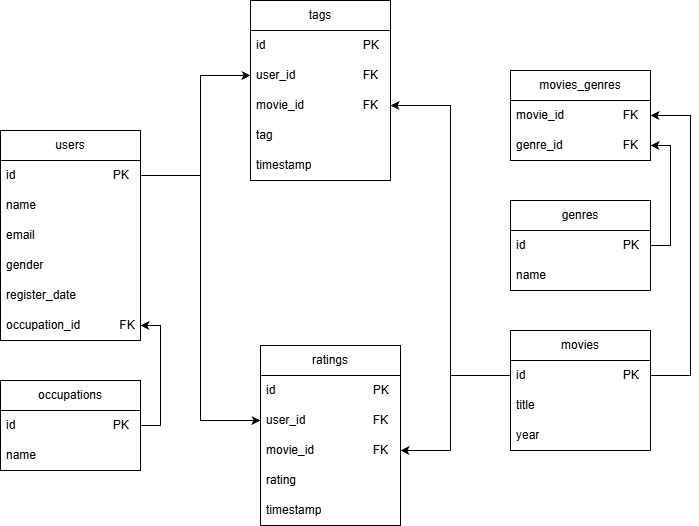

The diagram above was exported from draw.io. Its source (the exported page's mxGraphModel, read from the mxfile embedded in the PNG):
<mxGraphModel dx="742" dy="773" grid="1" gridSize="10" guides="1" tooltips="1" connect="1" arrows="1" fold="1" page="1" pageScale="1" pageWidth="850" pageHeight="1100" math="0" shadow="0">
  <root>
    <mxCell id="0" />
    <mxCell id="1" parent="0" />
    <mxCell id="Z2MFk9qDL9Mc8BHigN2g-1" parent="1" style="swimlane;fontStyle=0;childLayout=stackLayout;horizontal=1;startSize=30;horizontalStack=0;resizeParent=1;resizeParentMax=0;resizeLast=0;collapsible=1;marginBottom=0;whiteSpace=wrap;html=1;" value="users" vertex="1">
      <mxGeometry height="210" width="140" x="80" y="200" as="geometry" />
    </mxCell>
    <mxCell id="Z2MFk9qDL9Mc8BHigN2g-2" parent="Z2MFk9qDL9Mc8BHigN2g-1" style="text;strokeColor=none;fillColor=none;align=left;verticalAlign=middle;spacingLeft=4;spacingRight=4;overflow=hidden;points=[[0,0.5],[1,0.5]];portConstraint=eastwest;rotatable=0;whiteSpace=wrap;html=1;" value="id&lt;span style=&quot;white-space: pre;&quot;&gt;&#09;&lt;/span&gt;&lt;span style=&quot;white-space: pre;&quot;&gt;&#09;&lt;/span&gt;&lt;span style=&quot;white-space: pre;&quot;&gt;&#09;&lt;/span&gt;&lt;span style=&quot;white-space: pre;&quot;&gt;&#09;&lt;/span&gt;PK" vertex="1">
      <mxGeometry height="30" width="140" y="30" as="geometry" />
    </mxCell>
    <mxCell id="Z2MFk9qDL9Mc8BHigN2g-3" parent="Z2MFk9qDL9Mc8BHigN2g-1" style="text;strokeColor=none;fillColor=none;align=left;verticalAlign=middle;spacingLeft=4;spacingRight=4;overflow=hidden;points=[[0,0.5],[1,0.5]];portConstraint=eastwest;rotatable=0;whiteSpace=wrap;html=1;" value="name" vertex="1">
      <mxGeometry height="30" width="140" y="60" as="geometry" />
    </mxCell>
    <mxCell id="Z2MFk9qDL9Mc8BHigN2g-4" parent="Z2MFk9qDL9Mc8BHigN2g-1" style="text;strokeColor=none;fillColor=none;align=left;verticalAlign=middle;spacingLeft=4;spacingRight=4;overflow=hidden;points=[[0,0.5],[1,0.5]];portConstraint=eastwest;rotatable=0;whiteSpace=wrap;html=1;" value="email" vertex="1">
      <mxGeometry height="30" width="140" y="90" as="geometry" />
    </mxCell>
    <mxCell id="Z2MFk9qDL9Mc8BHigN2g-5" parent="Z2MFk9qDL9Mc8BHigN2g-1" style="text;strokeColor=none;fillColor=none;align=left;verticalAlign=middle;spacingLeft=4;spacingRight=4;overflow=hidden;points=[[0,0.5],[1,0.5]];portConstraint=eastwest;rotatable=0;whiteSpace=wrap;html=1;" value="gender" vertex="1">
      <mxGeometry height="30" width="140" y="120" as="geometry" />
    </mxCell>
    <mxCell id="Z2MFk9qDL9Mc8BHigN2g-7" parent="Z2MFk9qDL9Mc8BHigN2g-1" style="text;strokeColor=none;fillColor=none;align=left;verticalAlign=middle;spacingLeft=4;spacingRight=4;overflow=hidden;points=[[0,0.5],[1,0.5]];portConstraint=eastwest;rotatable=0;whiteSpace=wrap;html=1;" value="register_date" vertex="1">
      <mxGeometry height="30" width="140" y="150" as="geometry" />
    </mxCell>
    <mxCell id="Z2MFk9qDL9Mc8BHigN2g-6" parent="Z2MFk9qDL9Mc8BHigN2g-1" style="text;strokeColor=none;fillColor=none;align=left;verticalAlign=middle;spacingLeft=4;spacingRight=4;overflow=hidden;points=[[0,0.5],[1,0.5]];portConstraint=eastwest;rotatable=0;whiteSpace=wrap;html=1;" value="occupation_id&lt;span style=&quot;white-space: pre;&quot;&gt;&#09;&lt;/span&gt;&lt;span style=&quot;white-space: pre;&quot;&gt;&#09;  &lt;/span&gt;FK" vertex="1">
      <mxGeometry height="30" width="140" y="180" as="geometry" />
    </mxCell>
    <mxCell id="Z2MFk9qDL9Mc8BHigN2g-8" parent="1" style="swimlane;fontStyle=0;childLayout=stackLayout;horizontal=1;startSize=30;horizontalStack=0;resizeParent=1;resizeParentMax=0;resizeLast=0;collapsible=1;marginBottom=0;whiteSpace=wrap;html=1;" value="tags" vertex="1">
      <mxGeometry height="180" width="140" x="330" y="70" as="geometry" />
    </mxCell>
    <mxCell id="Z2MFk9qDL9Mc8BHigN2g-9" parent="Z2MFk9qDL9Mc8BHigN2g-8" style="text;strokeColor=none;fillColor=none;align=left;verticalAlign=middle;spacingLeft=4;spacingRight=4;overflow=hidden;points=[[0,0.5],[1,0.5]];portConstraint=eastwest;rotatable=0;whiteSpace=wrap;html=1;" value="id&lt;span style=&quot;white-space: pre;&quot;&gt;&#09;&lt;/span&gt;&lt;span style=&quot;white-space: pre;&quot;&gt;&#09;&lt;/span&gt;&lt;span style=&quot;white-space: pre;&quot;&gt;&#09;&lt;/span&gt;&lt;span style=&quot;white-space: pre;&quot;&gt;&#09;&lt;/span&gt;PK" vertex="1">
      <mxGeometry height="30" width="140" y="30" as="geometry" />
    </mxCell>
    <mxCell id="Z2MFk9qDL9Mc8BHigN2g-10" parent="Z2MFk9qDL9Mc8BHigN2g-8" style="text;strokeColor=none;fillColor=none;align=left;verticalAlign=middle;spacingLeft=4;spacingRight=4;overflow=hidden;points=[[0,0.5],[1,0.5]];portConstraint=eastwest;rotatable=0;whiteSpace=wrap;html=1;" value="user_id&lt;span style=&quot;white-space: pre;&quot;&gt;&#09;&lt;/span&gt;&lt;span style=&quot;white-space: pre;&quot;&gt;&#09;&lt;/span&gt;&lt;span style=&quot;white-space: pre;&quot;&gt;&#09;&lt;/span&gt;FK" vertex="1">
      <mxGeometry height="30" width="140" y="60" as="geometry" />
    </mxCell>
    <mxCell id="Z2MFk9qDL9Mc8BHigN2g-11" parent="Z2MFk9qDL9Mc8BHigN2g-8" style="text;strokeColor=none;fillColor=none;align=left;verticalAlign=middle;spacingLeft=4;spacingRight=4;overflow=hidden;points=[[0,0.5],[1,0.5]];portConstraint=eastwest;rotatable=0;whiteSpace=wrap;html=1;" value="movie_id&lt;span style=&quot;white-space: pre;&quot;&gt;&#09;&lt;/span&gt;&lt;span style=&quot;white-space: pre;&quot;&gt;&#09;&lt;/span&gt;&lt;span style=&quot;white-space: pre;&quot;&gt;&#09;&lt;/span&gt;FK" vertex="1">
      <mxGeometry height="30" width="140" y="90" as="geometry" />
    </mxCell>
    <mxCell id="Z2MFk9qDL9Mc8BHigN2g-12" parent="Z2MFk9qDL9Mc8BHigN2g-8" style="text;strokeColor=none;fillColor=none;align=left;verticalAlign=middle;spacingLeft=4;spacingRight=4;overflow=hidden;points=[[0,0.5],[1,0.5]];portConstraint=eastwest;rotatable=0;whiteSpace=wrap;html=1;" value="tag" vertex="1">
      <mxGeometry height="30" width="140" y="120" as="geometry" />
    </mxCell>
    <mxCell id="Z2MFk9qDL9Mc8BHigN2g-13" parent="Z2MFk9qDL9Mc8BHigN2g-8" style="text;strokeColor=none;fillColor=none;align=left;verticalAlign=middle;spacingLeft=4;spacingRight=4;overflow=hidden;points=[[0,0.5],[1,0.5]];portConstraint=eastwest;rotatable=0;whiteSpace=wrap;html=1;" value="timestamp" vertex="1">
      <mxGeometry height="30" width="140" y="150" as="geometry" />
    </mxCell>
    <mxCell id="Z2MFk9qDL9Mc8BHigN2g-18" edge="1" parent="1" source="Z2MFk9qDL9Mc8BHigN2g-15" style="edgeStyle=orthogonalEdgeStyle;rounded=0;orthogonalLoop=1;jettySize=auto;html=1;entryX=1;entryY=0.5;entryDx=0;entryDy=0;exitX=1;exitY=0.5;exitDx=0;exitDy=0;" target="Z2MFk9qDL9Mc8BHigN2g-6">
      <mxGeometry relative="1" as="geometry" />
    </mxCell>
    <mxCell id="Z2MFk9qDL9Mc8BHigN2g-14" parent="1" style="swimlane;fontStyle=0;childLayout=stackLayout;horizontal=1;startSize=30;horizontalStack=0;resizeParent=1;resizeParentMax=0;resizeLast=0;collapsible=1;marginBottom=0;whiteSpace=wrap;html=1;" value="occupations" vertex="1">
      <mxGeometry height="90" width="140" x="80" y="450" as="geometry" />
    </mxCell>
    <mxCell id="Z2MFk9qDL9Mc8BHigN2g-15" parent="Z2MFk9qDL9Mc8BHigN2g-14" style="text;strokeColor=none;fillColor=none;align=left;verticalAlign=middle;spacingLeft=4;spacingRight=4;overflow=hidden;points=[[0,0.5],[1,0.5]];portConstraint=eastwest;rotatable=0;whiteSpace=wrap;html=1;" value="id&lt;span style=&quot;white-space: pre;&quot;&gt;&#09;&lt;/span&gt;&lt;span style=&quot;white-space: pre;&quot;&gt;&#09;&lt;/span&gt;&lt;span style=&quot;white-space: pre;&quot;&gt;&#09;&lt;/span&gt;&lt;span style=&quot;white-space: pre;&quot;&gt;&#09;&lt;/span&gt;PK" vertex="1">
      <mxGeometry height="30" width="140" y="30" as="geometry" />
    </mxCell>
    <mxCell id="Z2MFk9qDL9Mc8BHigN2g-16" parent="Z2MFk9qDL9Mc8BHigN2g-14" style="text;strokeColor=none;fillColor=none;align=left;verticalAlign=middle;spacingLeft=4;spacingRight=4;overflow=hidden;points=[[0,0.5],[1,0.5]];portConstraint=eastwest;rotatable=0;whiteSpace=wrap;html=1;" value="name" vertex="1">
      <mxGeometry height="30" width="140" y="60" as="geometry" />
    </mxCell>
    <mxCell id="Z2MFk9qDL9Mc8BHigN2g-24" parent="1" style="swimlane;fontStyle=0;childLayout=stackLayout;horizontal=1;startSize=30;horizontalStack=0;resizeParent=1;resizeParentMax=0;resizeLast=0;collapsible=1;marginBottom=0;whiteSpace=wrap;html=1;" value="movies_genres" vertex="1">
      <mxGeometry height="90" width="140" x="590" y="140" as="geometry" />
    </mxCell>
    <mxCell id="Z2MFk9qDL9Mc8BHigN2g-25" parent="Z2MFk9qDL9Mc8BHigN2g-24" style="text;strokeColor=none;fillColor=none;align=left;verticalAlign=middle;spacingLeft=4;spacingRight=4;overflow=hidden;points=[[0,0.5],[1,0.5]];portConstraint=eastwest;rotatable=0;whiteSpace=wrap;html=1;" value="movie_id&lt;span style=&quot;white-space: pre;&quot;&gt;&#09;&lt;/span&gt;&lt;span style=&quot;white-space: pre;&quot;&gt;&#09;&lt;span style=&quot;white-space: pre;&quot;&gt;&#09;&lt;/span&gt;&lt;/span&gt;FK" vertex="1">
      <mxGeometry height="30" width="140" y="30" as="geometry" />
    </mxCell>
    <mxCell id="Z2MFk9qDL9Mc8BHigN2g-26" parent="Z2MFk9qDL9Mc8BHigN2g-24" style="text;strokeColor=none;fillColor=none;align=left;verticalAlign=middle;spacingLeft=4;spacingRight=4;overflow=hidden;points=[[0,0.5],[1,0.5]];portConstraint=eastwest;rotatable=0;whiteSpace=wrap;html=1;" value="genre_id&lt;span style=&quot;white-space: pre;&quot;&gt;&#09;&lt;/span&gt;&lt;span style=&quot;white-space: pre;&quot;&gt;&#09;&lt;/span&gt;&lt;span style=&quot;white-space: pre;&quot;&gt;&#09;&lt;/span&gt;FK" vertex="1">
      <mxGeometry height="30" width="140" y="60" as="geometry" />
    </mxCell>
    <mxCell id="Z2MFk9qDL9Mc8BHigN2g-28" parent="1" style="swimlane;fontStyle=0;childLayout=stackLayout;horizontal=1;startSize=30;horizontalStack=0;resizeParent=1;resizeParentMax=0;resizeLast=0;collapsible=1;marginBottom=0;whiteSpace=wrap;html=1;" value="genres" vertex="1">
      <mxGeometry height="90" width="140" x="590" y="270" as="geometry" />
    </mxCell>
    <mxCell id="Z2MFk9qDL9Mc8BHigN2g-29" parent="Z2MFk9qDL9Mc8BHigN2g-28" style="text;strokeColor=none;fillColor=none;align=left;verticalAlign=middle;spacingLeft=4;spacingRight=4;overflow=hidden;points=[[0,0.5],[1,0.5]];portConstraint=eastwest;rotatable=0;whiteSpace=wrap;html=1;" value="id&lt;span style=&quot;white-space: pre;&quot;&gt;&#09;&lt;/span&gt;&lt;span style=&quot;white-space: pre;&quot;&gt;&#09;&lt;/span&gt;&lt;span style=&quot;white-space: pre;&quot;&gt;&#09;&lt;/span&gt;&lt;span style=&quot;white-space: pre;&quot;&gt;&#09;PK&lt;/span&gt;" vertex="1">
      <mxGeometry height="30" width="140" y="30" as="geometry" />
    </mxCell>
    <mxCell id="Z2MFk9qDL9Mc8BHigN2g-30" parent="Z2MFk9qDL9Mc8BHigN2g-28" style="text;strokeColor=none;fillColor=none;align=left;verticalAlign=middle;spacingLeft=4;spacingRight=4;overflow=hidden;points=[[0,0.5],[1,0.5]];portConstraint=eastwest;rotatable=0;whiteSpace=wrap;html=1;" value="name" vertex="1">
      <mxGeometry height="30" width="140" y="60" as="geometry" />
    </mxCell>
    <mxCell id="Z2MFk9qDL9Mc8BHigN2g-32" edge="1" parent="1" source="Z2MFk9qDL9Mc8BHigN2g-29" style="edgeStyle=orthogonalEdgeStyle;rounded=0;orthogonalLoop=1;jettySize=auto;html=1;entryX=1;entryY=0.5;entryDx=0;entryDy=0;exitX=1;exitY=0.5;exitDx=0;exitDy=0;" target="Z2MFk9qDL9Mc8BHigN2g-26">
      <mxGeometry relative="1" as="geometry" />
    </mxCell>
    <mxCell id="Z2MFk9qDL9Mc8BHigN2g-33" parent="1" style="swimlane;fontStyle=0;childLayout=stackLayout;horizontal=1;startSize=30;horizontalStack=0;resizeParent=1;resizeParentMax=0;resizeLast=0;collapsible=1;marginBottom=0;whiteSpace=wrap;html=1;" value="movies" vertex="1">
      <mxGeometry height="120" width="140" x="590" y="400" as="geometry" />
    </mxCell>
    <mxCell id="Z2MFk9qDL9Mc8BHigN2g-34" parent="Z2MFk9qDL9Mc8BHigN2g-33" style="text;strokeColor=none;fillColor=none;align=left;verticalAlign=middle;spacingLeft=4;spacingRight=4;overflow=hidden;points=[[0,0.5],[1,0.5]];portConstraint=eastwest;rotatable=0;whiteSpace=wrap;html=1;" value="id&lt;span style=&quot;white-space: pre;&quot;&gt;&#09;&lt;/span&gt;&lt;span style=&quot;white-space: pre;&quot;&gt;&#09;&lt;/span&gt;&lt;span style=&quot;white-space: pre;&quot;&gt;&#09;&lt;/span&gt;&lt;span style=&quot;white-space: pre;&quot;&gt;&#09;PK&lt;/span&gt;" vertex="1">
      <mxGeometry height="30" width="140" y="30" as="geometry" />
    </mxCell>
    <mxCell id="Z2MFk9qDL9Mc8BHigN2g-35" parent="Z2MFk9qDL9Mc8BHigN2g-33" style="text;strokeColor=none;fillColor=none;align=left;verticalAlign=middle;spacingLeft=4;spacingRight=4;overflow=hidden;points=[[0,0.5],[1,0.5]];portConstraint=eastwest;rotatable=0;whiteSpace=wrap;html=1;" value="title" vertex="1">
      <mxGeometry height="30" width="140" y="60" as="geometry" />
    </mxCell>
    <mxCell id="Z2MFk9qDL9Mc8BHigN2g-36" parent="Z2MFk9qDL9Mc8BHigN2g-33" style="text;strokeColor=none;fillColor=none;align=left;verticalAlign=middle;spacingLeft=4;spacingRight=4;overflow=hidden;points=[[0,0.5],[1,0.5]];portConstraint=eastwest;rotatable=0;whiteSpace=wrap;html=1;" value="year" vertex="1">
      <mxGeometry height="30" width="140" y="90" as="geometry" />
    </mxCell>
    <mxCell id="Z2MFk9qDL9Mc8BHigN2g-39" edge="1" parent="1" source="Z2MFk9qDL9Mc8BHigN2g-34" style="edgeStyle=orthogonalEdgeStyle;rounded=0;orthogonalLoop=1;jettySize=auto;html=1;entryX=1;entryY=0.5;entryDx=0;entryDy=0;exitX=1;exitY=0.5;exitDx=0;exitDy=0;" target="Z2MFk9qDL9Mc8BHigN2g-25">
      <mxGeometry relative="1" as="geometry">
        <Array as="points">
          <mxPoint x="770" y="445" />
          <mxPoint x="770" y="185" />
        </Array>
      </mxGeometry>
    </mxCell>
    <mxCell id="Z2MFk9qDL9Mc8BHigN2g-40" parent="1" style="swimlane;fontStyle=0;childLayout=stackLayout;horizontal=1;startSize=30;horizontalStack=0;resizeParent=1;resizeParentMax=0;resizeLast=0;collapsible=1;marginBottom=0;whiteSpace=wrap;html=1;" value="ratings" vertex="1">
      <mxGeometry height="180" width="140" x="340" y="415" as="geometry" />
    </mxCell>
    <mxCell id="Z2MFk9qDL9Mc8BHigN2g-41" parent="Z2MFk9qDL9Mc8BHigN2g-40" style="text;strokeColor=none;fillColor=none;align=left;verticalAlign=middle;spacingLeft=4;spacingRight=4;overflow=hidden;points=[[0,0.5],[1,0.5]];portConstraint=eastwest;rotatable=0;whiteSpace=wrap;html=1;" value="id&lt;span style=&quot;white-space: pre;&quot;&gt;&#09;&lt;/span&gt;&lt;span style=&quot;white-space: pre;&quot;&gt;&#09;&lt;/span&gt;&lt;span style=&quot;white-space: pre;&quot;&gt;&#09;&lt;/span&gt;&lt;span style=&quot;white-space: pre;&quot;&gt;&#09;&lt;/span&gt;PK" vertex="1">
      <mxGeometry height="30" width="140" y="30" as="geometry" />
    </mxCell>
    <mxCell id="Z2MFk9qDL9Mc8BHigN2g-42" parent="Z2MFk9qDL9Mc8BHigN2g-40" style="text;strokeColor=none;fillColor=none;align=left;verticalAlign=middle;spacingLeft=4;spacingRight=4;overflow=hidden;points=[[0,0.5],[1,0.5]];portConstraint=eastwest;rotatable=0;whiteSpace=wrap;html=1;" value="user_id&lt;span style=&quot;white-space: pre;&quot;&gt;&#09;&lt;/span&gt;&lt;span style=&quot;white-space: pre;&quot;&gt;&#09;&lt;/span&gt;&lt;span style=&quot;white-space: pre;&quot;&gt;&#09;&lt;/span&gt;FK" vertex="1">
      <mxGeometry height="30" width="140" y="60" as="geometry" />
    </mxCell>
    <mxCell id="Z2MFk9qDL9Mc8BHigN2g-43" parent="Z2MFk9qDL9Mc8BHigN2g-40" style="text;strokeColor=none;fillColor=none;align=left;verticalAlign=middle;spacingLeft=4;spacingRight=4;overflow=hidden;points=[[0,0.5],[1,0.5]];portConstraint=eastwest;rotatable=0;whiteSpace=wrap;html=1;" value="movie_id&lt;span style=&quot;white-space: pre;&quot;&gt;&#09;&lt;/span&gt;&lt;span style=&quot;white-space: pre;&quot;&gt;&#09;&lt;/span&gt;&lt;span style=&quot;white-space: pre;&quot;&gt;&#09;&lt;/span&gt;FK" vertex="1">
      <mxGeometry height="30" width="140" y="90" as="geometry" />
    </mxCell>
    <mxCell id="Z2MFk9qDL9Mc8BHigN2g-44" parent="Z2MFk9qDL9Mc8BHigN2g-40" style="text;strokeColor=none;fillColor=none;align=left;verticalAlign=middle;spacingLeft=4;spacingRight=4;overflow=hidden;points=[[0,0.5],[1,0.5]];portConstraint=eastwest;rotatable=0;whiteSpace=wrap;html=1;" value="rating" vertex="1">
      <mxGeometry height="30" width="140" y="120" as="geometry" />
    </mxCell>
    <mxCell id="Z2MFk9qDL9Mc8BHigN2g-45" parent="Z2MFk9qDL9Mc8BHigN2g-40" style="text;strokeColor=none;fillColor=none;align=left;verticalAlign=middle;spacingLeft=4;spacingRight=4;overflow=hidden;points=[[0,0.5],[1,0.5]];portConstraint=eastwest;rotatable=0;whiteSpace=wrap;html=1;" value="timestamp" vertex="1">
      <mxGeometry height="30" width="140" y="150" as="geometry" />
    </mxCell>
    <mxCell id="Z2MFk9qDL9Mc8BHigN2g-46" edge="1" parent="1" source="Z2MFk9qDL9Mc8BHigN2g-34" style="edgeStyle=orthogonalEdgeStyle;rounded=0;orthogonalLoop=1;jettySize=auto;html=1;exitX=0;exitY=0.5;exitDx=0;exitDy=0;entryX=1;entryY=0.5;entryDx=0;entryDy=0;" target="Z2MFk9qDL9Mc8BHigN2g-43">
      <mxGeometry relative="1" as="geometry">
        <Array as="points">
          <mxPoint x="530" y="445" />
          <mxPoint x="530" y="520" />
        </Array>
      </mxGeometry>
    </mxCell>
    <mxCell id="Z2MFk9qDL9Mc8BHigN2g-47" edge="1" parent="1" source="Z2MFk9qDL9Mc8BHigN2g-2" style="edgeStyle=orthogonalEdgeStyle;rounded=0;orthogonalLoop=1;jettySize=auto;html=1;exitX=1;exitY=0.5;exitDx=0;exitDy=0;entryX=0;entryY=0.5;entryDx=0;entryDy=0;" target="Z2MFk9qDL9Mc8BHigN2g-42">
      <mxGeometry relative="1" as="geometry" />
    </mxCell>
    <mxCell id="Z2MFk9qDL9Mc8BHigN2g-48" edge="1" parent="1" source="Z2MFk9qDL9Mc8BHigN2g-2" style="edgeStyle=orthogonalEdgeStyle;rounded=0;orthogonalLoop=1;jettySize=auto;html=1;exitX=1;exitY=0.5;exitDx=0;exitDy=0;entryX=0;entryY=0.5;entryDx=0;entryDy=0;" target="Z2MFk9qDL9Mc8BHigN2g-10">
      <mxGeometry relative="1" as="geometry">
        <Array as="points">
          <mxPoint x="280" y="245" />
          <mxPoint x="280" y="145" />
        </Array>
      </mxGeometry>
    </mxCell>
    <mxCell id="Z2MFk9qDL9Mc8BHigN2g-50" edge="1" parent="1" source="Z2MFk9qDL9Mc8BHigN2g-34" style="edgeStyle=orthogonalEdgeStyle;rounded=0;orthogonalLoop=1;jettySize=auto;html=1;exitX=0;exitY=0.5;exitDx=0;exitDy=0;entryX=1;entryY=0.5;entryDx=0;entryDy=0;" target="Z2MFk9qDL9Mc8BHigN2g-11">
      <mxGeometry relative="1" as="geometry" />
    </mxCell>
  </root>
</mxGraphModel>